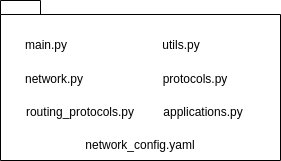

The diagram above was exported from draw.io. Its source (the exported page's mxGraphModel, read from the mxfile embedded in the PNG):
<mxGraphModel dx="880" dy="481" grid="1" gridSize="10" guides="1" tooltips="1" connect="1" arrows="1" fold="1" page="1" pageScale="1" pageWidth="827" pageHeight="583" math="0" shadow="0">
  <root>
    <mxCell id="0" />
    <mxCell id="1" parent="0" />
    <mxCell id="tggHVzq4LPrHIdIMNGgh-1" value="&lt;div&gt;&amp;nbsp; &amp;nbsp; &amp;nbsp; &amp;nbsp; &amp;nbsp; &amp;nbsp; &amp;nbsp; &amp;nbsp; &amp;nbsp; &amp;nbsp; &amp;nbsp; &amp;nbsp; &amp;nbsp; &amp;nbsp; &amp;nbsp; &amp;nbsp; &amp;nbsp; &amp;nbsp;&amp;nbsp;&lt;/div&gt;" style="shape=folder;fontStyle=1;spacingTop=10;tabWidth=40;tabHeight=14;tabPosition=left;html=1;whiteSpace=wrap;" parent="1" vertex="1">
      <mxGeometry x="150" y="60" width="280" height="160" as="geometry" />
    </mxCell>
    <mxCell id="tggHVzq4LPrHIdIMNGgh-2" value="network.py" style="text;html=1;align=center;verticalAlign=middle;whiteSpace=wrap;rounded=0;" parent="1" vertex="1">
      <mxGeometry x="174" y="124" width="60" height="30" as="geometry" />
    </mxCell>
    <mxCell id="tggHVzq4LPrHIdIMNGgh-3" value="protocols.py" style="text;html=1;align=center;verticalAlign=middle;whiteSpace=wrap;rounded=0;" parent="1" vertex="1">
      <mxGeometry x="315" y="124" width="60" height="30" as="geometry" />
    </mxCell>
    <mxCell id="tggHVzq4LPrHIdIMNGgh-4" value="routing_protocols.py" style="text;html=1;align=center;verticalAlign=middle;whiteSpace=wrap;rounded=0;" parent="1" vertex="1">
      <mxGeometry x="160" y="157" width="140" height="30" as="geometry" />
    </mxCell>
    <mxCell id="tggHVzq4LPrHIdIMNGgh-5" value="applications.py" style="text;html=1;align=center;verticalAlign=middle;whiteSpace=wrap;rounded=0;" parent="1" vertex="1">
      <mxGeometry x="298" y="157" width="110" height="30" as="geometry" />
    </mxCell>
    <mxCell id="tggHVzq4LPrHIdIMNGgh-6" value="utils.py" style="text;html=1;align=center;verticalAlign=middle;whiteSpace=wrap;rounded=0;" parent="1" vertex="1">
      <mxGeometry x="301" y="90" width="60" height="30" as="geometry" />
    </mxCell>
    <mxCell id="tggHVzq4LPrHIdIMNGgh-7" value="main.py" style="text;html=1;align=center;verticalAlign=middle;whiteSpace=wrap;rounded=0;" parent="1" vertex="1">
      <mxGeometry x="166" y="90" width="60" height="30" as="geometry" />
    </mxCell>
    <mxCell id="edGlkioqzcB3jy-F3Ynt-1" value="network_config.yaml" style="text;html=1;align=center;verticalAlign=middle;whiteSpace=wrap;rounded=0;" vertex="1" parent="1">
      <mxGeometry x="220" y="190" width="140" height="30" as="geometry" />
    </mxCell>
  </root>
</mxGraphModel>